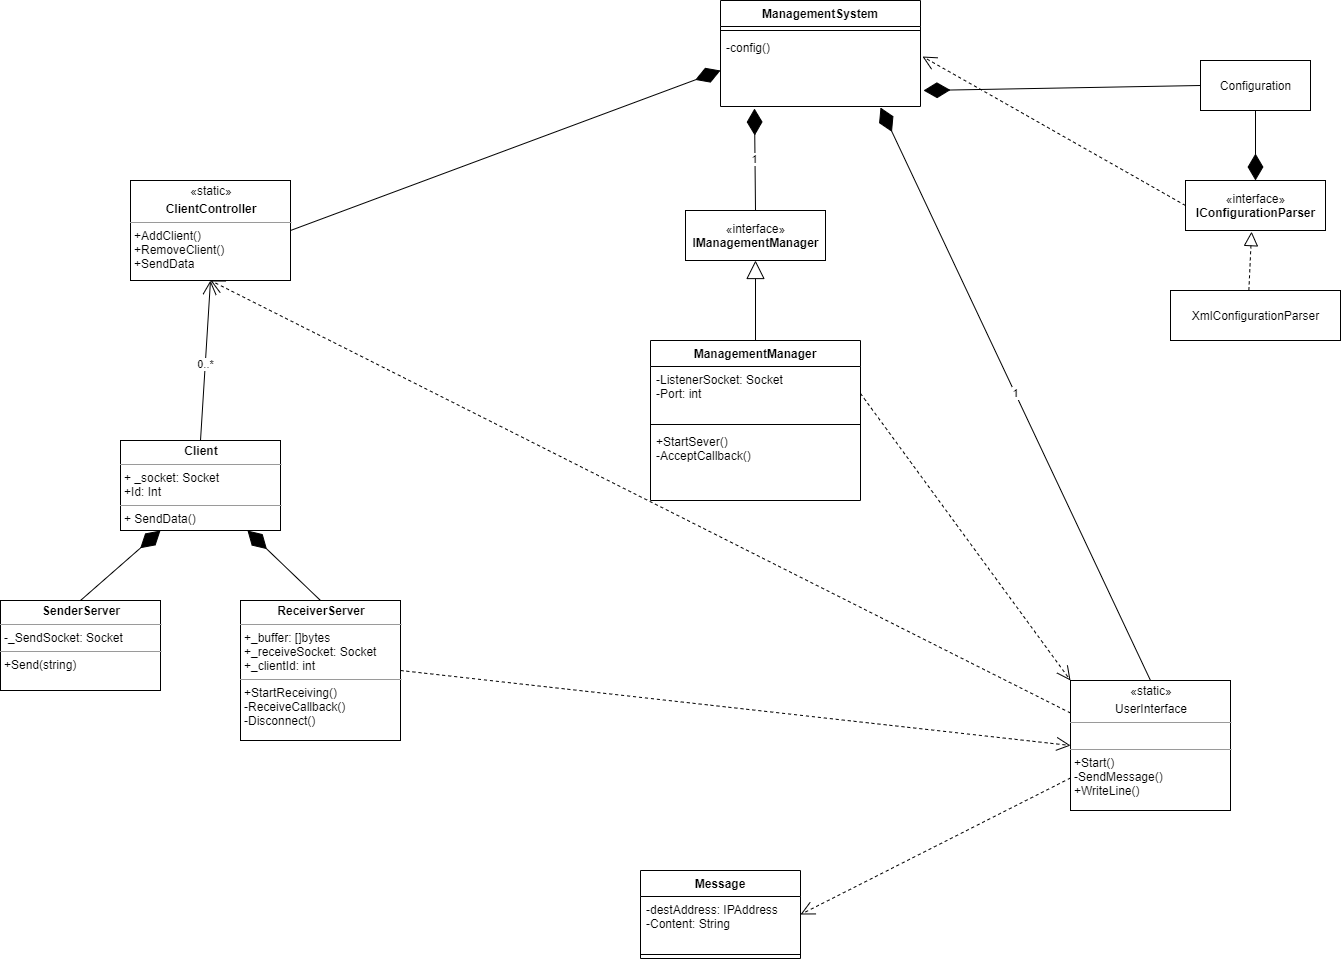

The diagram above was exported from draw.io. Its source (the exported page's mxGraphModel, read from the mxfile embedded in the PNG):
<mxGraphModel dx="2157" dy="723" grid="1" gridSize="10" guides="1" tooltips="1" connect="1" arrows="1" fold="1" page="1" pageScale="1" pageWidth="850" pageHeight="1100" math="0" shadow="0">
  <root>
    <mxCell id="0" />
    <mxCell id="1" parent="0" />
    <mxCell id="7" value="«interface»&lt;br&gt;&lt;b&gt;IManagementManager&lt;/b&gt;" style="html=1;" parent="1" vertex="1">
      <mxGeometry x="285" y="210" width="140" height="50" as="geometry" />
    </mxCell>
    <mxCell id="25" value="" style="endArrow=block;endSize=16;endFill=0;html=1;exitX=0.5;exitY=0;exitDx=0;exitDy=0;entryX=0.5;entryY=1;entryDx=0;entryDy=0;" parent="1" source="8" target="7" edge="1">
      <mxGeometry width="160" relative="1" as="geometry">
        <mxPoint x="350" y="700" as="sourcePoint" />
        <mxPoint x="510" y="700" as="targetPoint" />
      </mxGeometry>
    </mxCell>
    <mxCell id="29" value="1" style="endArrow=diamondThin;endFill=1;endSize=24;html=1;entryX=0.8;entryY=1.014;entryDx=0;entryDy=0;entryPerimeter=0;exitX=0.5;exitY=0;exitDx=0;exitDy=0;" parent="1" source="65" target="5" edge="1">
      <mxGeometry width="160" relative="1" as="geometry">
        <mxPoint x="660" y="440" as="sourcePoint" />
        <mxPoint x="510" y="400" as="targetPoint" />
        <Array as="points" />
      </mxGeometry>
    </mxCell>
    <mxCell id="30" value="1" style="endArrow=diamondThin;endFill=1;endSize=24;html=1;entryX=0.17;entryY=1.028;entryDx=0;entryDy=0;exitX=0.5;exitY=0;exitDx=0;exitDy=0;entryPerimeter=0;" parent="1" source="7" target="5" edge="1">
      <mxGeometry width="160" relative="1" as="geometry">
        <mxPoint x="350" y="400" as="sourcePoint" />
        <mxPoint x="510" y="400" as="targetPoint" />
      </mxGeometry>
    </mxCell>
    <mxCell id="2" value="ManagementSystem" style="swimlane;fontStyle=1;align=center;verticalAlign=top;childLayout=stackLayout;horizontal=1;startSize=26;horizontalStack=0;resizeParent=1;resizeParentMax=0;resizeLast=0;collapsible=1;marginBottom=0;" parent="1" vertex="1">
      <mxGeometry x="320" width="200" height="106" as="geometry">
        <mxRectangle x="320" y="80" width="150" height="26" as="alternateBounds" />
      </mxGeometry>
    </mxCell>
    <mxCell id="4" value="" style="line;strokeWidth=1;fillColor=none;align=left;verticalAlign=middle;spacingTop=-1;spacingLeft=3;spacingRight=3;rotatable=0;labelPosition=right;points=[];portConstraint=eastwest;" parent="2" vertex="1">
      <mxGeometry y="26" width="200" height="8" as="geometry" />
    </mxCell>
    <mxCell id="5" value="-config()&#10;" style="text;strokeColor=none;fillColor=none;align=left;verticalAlign=top;spacingLeft=4;spacingRight=4;overflow=hidden;rotatable=0;points=[[0,0.5],[1,0.5]];portConstraint=eastwest;" parent="2" vertex="1">
      <mxGeometry y="34" width="200" height="72" as="geometry" />
    </mxCell>
    <mxCell id="41" value="Configuration" style="html=1;" parent="1" vertex="1">
      <mxGeometry x="800" y="60" width="110" height="50" as="geometry" />
    </mxCell>
    <mxCell id="42" value="«interface»&lt;br&gt;&lt;b&gt;IConfigurationParser&lt;/b&gt;" style="html=1;" parent="1" vertex="1">
      <mxGeometry x="785" y="180" width="140" height="50" as="geometry" />
    </mxCell>
    <mxCell id="43" value="XmlConfigurationParser" style="html=1;" parent="1" vertex="1">
      <mxGeometry x="770" y="290" width="170" height="50" as="geometry" />
    </mxCell>
    <mxCell id="44" value="" style="endArrow=diamondThin;endFill=1;endSize=24;html=1;exitX=0;exitY=0.5;exitDx=0;exitDy=0;entryX=1.015;entryY=1;entryDx=0;entryDy=0;entryPerimeter=0;" parent="1" source="41" edge="1">
      <mxGeometry width="160" relative="1" as="geometry">
        <mxPoint x="610" y="240" as="sourcePoint" />
        <mxPoint x="523" y="90" as="targetPoint" />
      </mxGeometry>
    </mxCell>
    <mxCell id="51" value="" style="endArrow=block;dashed=1;endFill=0;endSize=12;html=1;exitX=0.461;exitY=-0.004;exitDx=0;exitDy=0;exitPerimeter=0;entryX=0.472;entryY=1.023;entryDx=0;entryDy=0;entryPerimeter=0;" parent="1" source="43" target="42" edge="1">
      <mxGeometry width="160" relative="1" as="geometry">
        <mxPoint x="790" y="240" as="sourcePoint" />
        <mxPoint x="950" y="240" as="targetPoint" />
      </mxGeometry>
    </mxCell>
    <mxCell id="52" value="" style="endArrow=diamondThin;endFill=1;endSize=24;html=1;entryX=0.5;entryY=0;entryDx=0;entryDy=0;exitX=0.5;exitY=1;exitDx=0;exitDy=0;" parent="1" source="41" target="42" edge="1">
      <mxGeometry width="160" relative="1" as="geometry">
        <mxPoint x="836" y="104" as="sourcePoint" />
        <mxPoint x="950" y="170" as="targetPoint" />
      </mxGeometry>
    </mxCell>
    <mxCell id="53" value="" style="endArrow=open;endSize=12;dashed=1;html=1;entryX=1.01;entryY=0.306;entryDx=0;entryDy=0;entryPerimeter=0;exitX=0;exitY=0.5;exitDx=0;exitDy=0;" parent="1" source="42" target="5" edge="1">
      <mxGeometry width="160" relative="1" as="geometry">
        <mxPoint x="660" y="180" as="sourcePoint" />
        <mxPoint x="840" y="180" as="targetPoint" />
      </mxGeometry>
    </mxCell>
    <mxCell id="54" value="&lt;p style=&quot;margin: 0px ; margin-top: 4px ; text-align: center&quot;&gt;&lt;b&gt;Client&lt;/b&gt;&lt;/p&gt;&lt;hr size=&quot;1&quot;&gt;&lt;p style=&quot;margin: 0px ; margin-left: 4px&quot;&gt;+ _socket: Socket&lt;/p&gt;&lt;p style=&quot;margin: 0px ; margin-left: 4px&quot;&gt;+Id: Int&lt;/p&gt;&lt;hr size=&quot;1&quot;&gt;&lt;p style=&quot;margin: 0px ; margin-left: 4px&quot;&gt;+ SendData()&lt;/p&gt;" style="verticalAlign=top;align=left;overflow=fill;fontSize=12;fontFamily=Helvetica;html=1;" vertex="1" parent="1">
      <mxGeometry x="-280" y="440" width="160" height="90" as="geometry" />
    </mxCell>
    <mxCell id="55" value="&lt;p style=&quot;margin: 0px ; margin-top: 4px ; text-align: center&quot;&gt;&lt;b&gt;ReceiverServer&lt;/b&gt;&lt;/p&gt;&lt;hr size=&quot;1&quot;&gt;&lt;p style=&quot;margin: 0px ; margin-left: 4px&quot;&gt;+_buffer: []bytes&lt;/p&gt;&lt;p style=&quot;margin: 0px ; margin-left: 4px&quot;&gt;+_receiveSocket: Socket&lt;/p&gt;&lt;p style=&quot;margin: 0px ; margin-left: 4px&quot;&gt;+_clientId: int&lt;/p&gt;&lt;hr size=&quot;1&quot;&gt;&lt;p style=&quot;margin: 0px ; margin-left: 4px&quot;&gt;+StartReceiving()&lt;/p&gt;&lt;p style=&quot;margin: 0px ; margin-left: 4px&quot;&gt;-ReceiveCallback()&lt;/p&gt;&lt;p style=&quot;margin: 0px ; margin-left: 4px&quot;&gt;-Disconnect()&lt;/p&gt;&lt;p style=&quot;margin: 0px ; margin-left: 4px&quot;&gt;&lt;br&gt;&lt;/p&gt;" style="verticalAlign=top;align=left;overflow=fill;fontSize=12;fontFamily=Helvetica;html=1;" vertex="1" parent="1">
      <mxGeometry x="-160" y="600" width="160" height="140" as="geometry" />
    </mxCell>
    <mxCell id="56" value="" style="endArrow=diamondThin;endFill=1;endSize=24;html=1;exitX=0.5;exitY=0;exitDx=0;exitDy=0;" edge="1" parent="1" source="55" target="54">
      <mxGeometry width="160" relative="1" as="geometry">
        <mxPoint x="430" y="760" as="sourcePoint" />
        <mxPoint x="590" y="760" as="targetPoint" />
      </mxGeometry>
    </mxCell>
    <mxCell id="57" value="&lt;p style=&quot;margin: 0px ; margin-top: 4px ; text-align: center&quot;&gt;&lt;b&gt;SenderServer&lt;/b&gt;&lt;/p&gt;&lt;hr size=&quot;1&quot;&gt;&lt;p style=&quot;margin: 0px ; margin-left: 4px&quot;&gt;-_SendSocket: Socket&lt;/p&gt;&lt;hr size=&quot;1&quot;&gt;&lt;p style=&quot;margin: 0px ; margin-left: 4px&quot;&gt;+Send(string)&lt;/p&gt;" style="verticalAlign=top;align=left;overflow=fill;fontSize=12;fontFamily=Helvetica;html=1;" vertex="1" parent="1">
      <mxGeometry x="-400" y="600" width="160" height="90" as="geometry" />
    </mxCell>
    <mxCell id="58" value="" style="endArrow=diamondThin;endFill=1;endSize=24;html=1;entryX=0.25;entryY=1;entryDx=0;entryDy=0;exitX=0.5;exitY=0;exitDx=0;exitDy=0;" edge="1" parent="1" source="57" target="54">
      <mxGeometry width="160" relative="1" as="geometry">
        <mxPoint x="430" y="960" as="sourcePoint" />
        <mxPoint x="590" y="960" as="targetPoint" />
      </mxGeometry>
    </mxCell>
    <mxCell id="59" value="&lt;p style=&quot;margin: 0px ; margin-top: 4px ; text-align: center&quot;&gt;«static»&lt;b&gt;&lt;br&gt;&lt;/b&gt;&lt;/p&gt;&lt;p style=&quot;margin: 0px ; margin-top: 4px ; text-align: center&quot;&gt;&lt;b&gt;ClientController&lt;/b&gt;&lt;/p&gt;&lt;hr size=&quot;1&quot;&gt;&lt;p style=&quot;margin: 0px ; margin-left: 4px&quot;&gt;&lt;/p&gt;&lt;p style=&quot;margin: 0px ; margin-left: 4px&quot;&gt;+AddClient()&lt;/p&gt;&lt;p style=&quot;margin: 0px ; margin-left: 4px&quot;&gt;+RemoveClient()&lt;/p&gt;&lt;p style=&quot;margin: 0px ; margin-left: 4px&quot;&gt;+SendData&lt;/p&gt;" style="verticalAlign=top;align=left;overflow=fill;fontSize=12;fontFamily=Helvetica;html=1;" vertex="1" parent="1">
      <mxGeometry x="-270" y="180" width="160" height="100" as="geometry" />
    </mxCell>
    <mxCell id="61" value="" style="endArrow=open;endFill=1;endSize=12;html=1;exitX=0.5;exitY=0;exitDx=0;exitDy=0;entryX=0.5;entryY=1;entryDx=0;entryDy=0;" edge="1" parent="1" source="54" target="59">
      <mxGeometry width="160" relative="1" as="geometry">
        <mxPoint x="-60" y="380" as="sourcePoint" />
        <mxPoint x="100" y="380" as="targetPoint" />
      </mxGeometry>
    </mxCell>
    <mxCell id="62" value="0..*" style="edgeLabel;html=1;align=center;verticalAlign=middle;resizable=0;points=[];" vertex="1" connectable="0" parent="61">
      <mxGeometry x="-0.0447" y="1" relative="1" as="geometry">
        <mxPoint as="offset" />
      </mxGeometry>
    </mxCell>
    <mxCell id="63" value="" style="endArrow=diamondThin;endFill=1;endSize=24;html=1;entryX=0;entryY=0.5;entryDx=0;entryDy=0;exitX=1;exitY=0.5;exitDx=0;exitDy=0;" edge="1" parent="1" source="59" target="5">
      <mxGeometry width="160" relative="1" as="geometry">
        <mxPoint x="-90" y="260" as="sourcePoint" />
        <mxPoint x="70" y="260" as="targetPoint" />
      </mxGeometry>
    </mxCell>
    <mxCell id="65" value="&lt;p style=&quot;margin: 0px ; margin-top: 4px ; text-align: center&quot;&gt;«static»&lt;br&gt;&lt;/p&gt;&lt;p style=&quot;margin: 0px ; margin-top: 4px ; text-align: center&quot;&gt;UserInterface&lt;/p&gt;&lt;hr size=&quot;1&quot;&gt;&lt;p style=&quot;margin: 0px ; margin-left: 4px&quot;&gt;&lt;br&gt;&lt;/p&gt;&lt;hr size=&quot;1&quot;&gt;&lt;p style=&quot;margin: 0px ; margin-left: 4px&quot;&gt;+Start()&lt;/p&gt;&lt;p style=&quot;margin: 0px ; margin-left: 4px&quot;&gt;-SendMessage()&lt;/p&gt;&lt;p style=&quot;margin: 0px ; margin-left: 4px&quot;&gt;+WriteLine()&lt;/p&gt;" style="verticalAlign=top;align=left;overflow=fill;fontSize=12;fontFamily=Helvetica;html=1;" vertex="1" parent="1">
      <mxGeometry x="670" y="680" width="160" height="130" as="geometry" />
    </mxCell>
    <mxCell id="66" value="" style="endArrow=open;endSize=12;dashed=1;html=1;exitX=1;exitY=0.5;exitDx=0;exitDy=0;entryX=0;entryY=0.5;entryDx=0;entryDy=0;" edge="1" parent="1" source="55" target="65">
      <mxGeometry width="160" relative="1" as="geometry">
        <mxPoint x="280" y="720" as="sourcePoint" />
        <mxPoint x="440" y="720" as="targetPoint" />
      </mxGeometry>
    </mxCell>
    <mxCell id="21" value="Message" style="swimlane;fontStyle=1;align=center;verticalAlign=top;childLayout=stackLayout;horizontal=1;startSize=26;horizontalStack=0;resizeParent=1;resizeParentMax=0;resizeLast=0;collapsible=1;marginBottom=0;" parent="1" vertex="1">
      <mxGeometry x="240" y="870" width="160" height="88" as="geometry" />
    </mxCell>
    <mxCell id="22" value="-destAddress: IPAddress&#10;-Content: String&#10;" style="text;strokeColor=none;fillColor=none;align=left;verticalAlign=top;spacingLeft=4;spacingRight=4;overflow=hidden;rotatable=0;points=[[0,0.5],[1,0.5]];portConstraint=eastwest;" parent="21" vertex="1">
      <mxGeometry y="26" width="160" height="54" as="geometry" />
    </mxCell>
    <mxCell id="23" value="" style="line;strokeWidth=1;fillColor=none;align=left;verticalAlign=middle;spacingTop=-1;spacingLeft=3;spacingRight=3;rotatable=0;labelPosition=right;points=[];portConstraint=eastwest;" parent="21" vertex="1">
      <mxGeometry y="80" width="160" height="8" as="geometry" />
    </mxCell>
    <mxCell id="68" value="" style="endArrow=open;endSize=12;dashed=1;html=1;entryX=0;entryY=0;entryDx=0;entryDy=0;exitX=1;exitY=0.5;exitDx=0;exitDy=0;" edge="1" parent="1" source="9" target="65">
      <mxGeometry x="-0.0024" y="-24" width="160" relative="1" as="geometry">
        <mxPoint x="300" y="523" as="sourcePoint" />
        <mxPoint x="330" y="430" as="targetPoint" />
        <mxPoint as="offset" />
      </mxGeometry>
    </mxCell>
    <mxCell id="8" value="ManagementManager" style="swimlane;fontStyle=1;align=center;verticalAlign=top;childLayout=stackLayout;horizontal=1;startSize=26;horizontalStack=0;resizeParent=1;resizeParentMax=0;resizeLast=0;collapsible=1;marginBottom=0;" parent="1" vertex="1">
      <mxGeometry x="250" y="340" width="210" height="160" as="geometry" />
    </mxCell>
    <mxCell id="9" value="-ListenerSocket: Socket&#10;-Port: int" style="text;strokeColor=none;fillColor=none;align=left;verticalAlign=top;spacingLeft=4;spacingRight=4;overflow=hidden;rotatable=0;points=[[0,0.5],[1,0.5]];portConstraint=eastwest;" parent="8" vertex="1">
      <mxGeometry y="26" width="210" height="54" as="geometry" />
    </mxCell>
    <mxCell id="10" value="" style="line;strokeWidth=1;fillColor=none;align=left;verticalAlign=middle;spacingTop=-1;spacingLeft=3;spacingRight=3;rotatable=0;labelPosition=right;points=[];portConstraint=eastwest;" parent="8" vertex="1">
      <mxGeometry y="80" width="210" height="8" as="geometry" />
    </mxCell>
    <mxCell id="11" value="+StartSever()&#10;-AcceptCallback()" style="text;strokeColor=none;fillColor=none;align=left;verticalAlign=top;spacingLeft=4;spacingRight=4;overflow=hidden;rotatable=0;points=[[0,0.5],[1,0.5]];portConstraint=eastwest;" parent="8" vertex="1">
      <mxGeometry y="88" width="210" height="72" as="geometry" />
    </mxCell>
    <mxCell id="71" value="" style="endArrow=open;endSize=12;dashed=1;html=1;exitX=0;exitY=0.25;exitDx=0;exitDy=0;entryX=0.5;entryY=1;entryDx=0;entryDy=0;" edge="1" parent="1" source="65" target="59">
      <mxGeometry width="160" relative="1" as="geometry">
        <mxPoint x="90" y="450" as="sourcePoint" />
        <mxPoint x="250" y="450" as="targetPoint" />
      </mxGeometry>
    </mxCell>
    <mxCell id="72" value="" style="endArrow=open;endSize=12;dashed=1;html=1;exitX=0;exitY=0.75;exitDx=0;exitDy=0;entryX=1;entryY=0.5;entryDx=0;entryDy=0;" edge="1" parent="1" source="65" target="21">
      <mxGeometry width="160" relative="1" as="geometry">
        <mxPoint x="290" y="760" as="sourcePoint" />
        <mxPoint x="450" y="760" as="targetPoint" />
      </mxGeometry>
    </mxCell>
  </root>
</mxGraphModel>